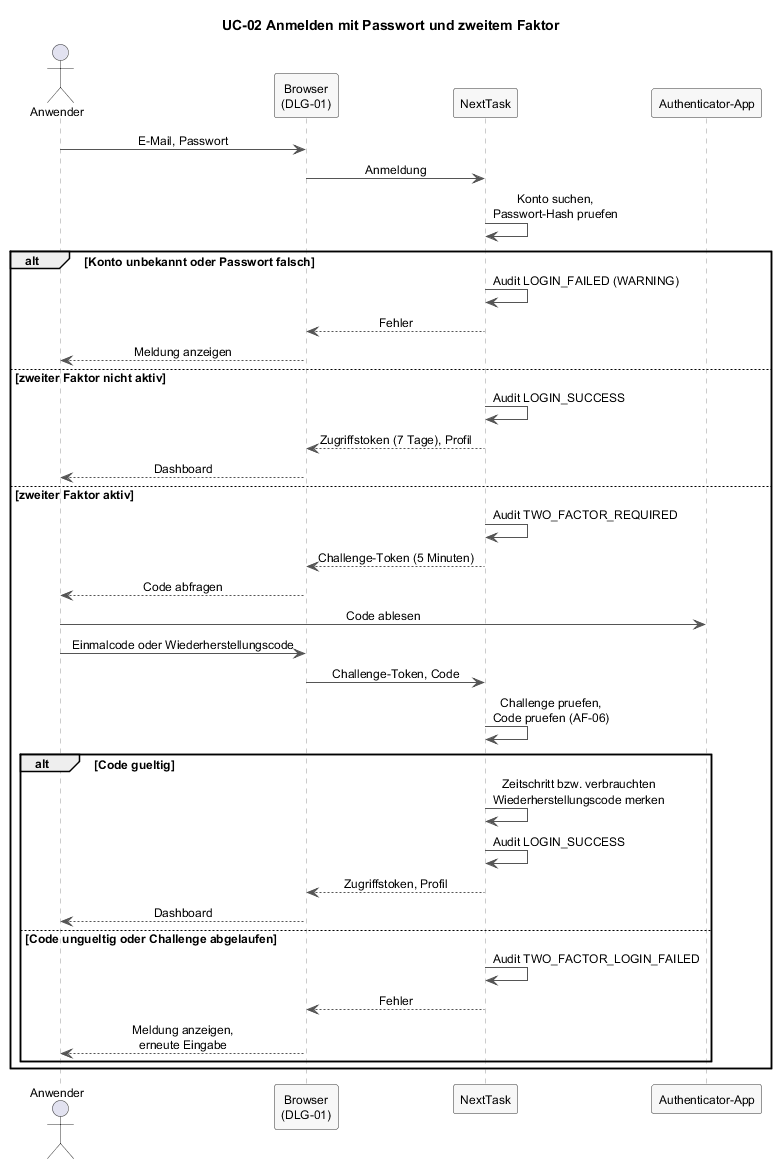

The diagram above was rendered by PlantUML. Its source (embedded in the PNG):
@startuml f2-uc02-anmelden
skinparam shadowing false
skinparam defaultFontName Helvetica
skinparam defaultFontSize 12
skinparam sequenceMessageAlign center
skinparam sequence {
  ArrowColor #555555
  LifeLineBorderColor #999999
  ParticipantBackgroundColor #F7F7F7
  ParticipantBorderColor #333333
  ActorBorderColor #333333
}

title UC-02 Anmelden mit Passwort und zweitem Faktor

actor Anwender as A
participant "Browser\n(DLG-01)" as B
participant "NextTask" as S
participant "Authenticator-App" as T

A -> B : E-Mail, Passwort
B -> S : Anmeldung
S -> S : Konto suchen,\nPasswort-Hash pruefen
alt Konto unbekannt oder Passwort falsch
  S -> S : Audit LOGIN_FAILED (WARNING)
  S --> B : Fehler
  B --> A : Meldung anzeigen
else zweiter Faktor nicht aktiv
  S -> S : Audit LOGIN_SUCCESS
  S --> B : Zugriffstoken (7 Tage), Profil
  B --> A : Dashboard
else zweiter Faktor aktiv
  S -> S : Audit TWO_FACTOR_REQUIRED
  S --> B : Challenge-Token (5 Minuten)
  B --> A : Code abfragen
  A -> T : Code ablesen
  A -> B : Einmalcode oder Wiederherstellungscode
  B -> S : Challenge-Token, Code
  S -> S : Challenge pruefen,\nCode pruefen (AF-06)
  alt Code gueltig
    S -> S : Zeitschritt bzw. verbrauchten\nWiederherstellungscode merken
    S -> S : Audit LOGIN_SUCCESS
    S --> B : Zugriffstoken, Profil
    B --> A : Dashboard
  else Code ungueltig oder Challenge abgelaufen
    S -> S : Audit TWO_FACTOR_LOGIN_FAILED
    S --> B : Fehler
    B --> A : Meldung anzeigen,\nerneute Eingabe
  end
end
@enduml